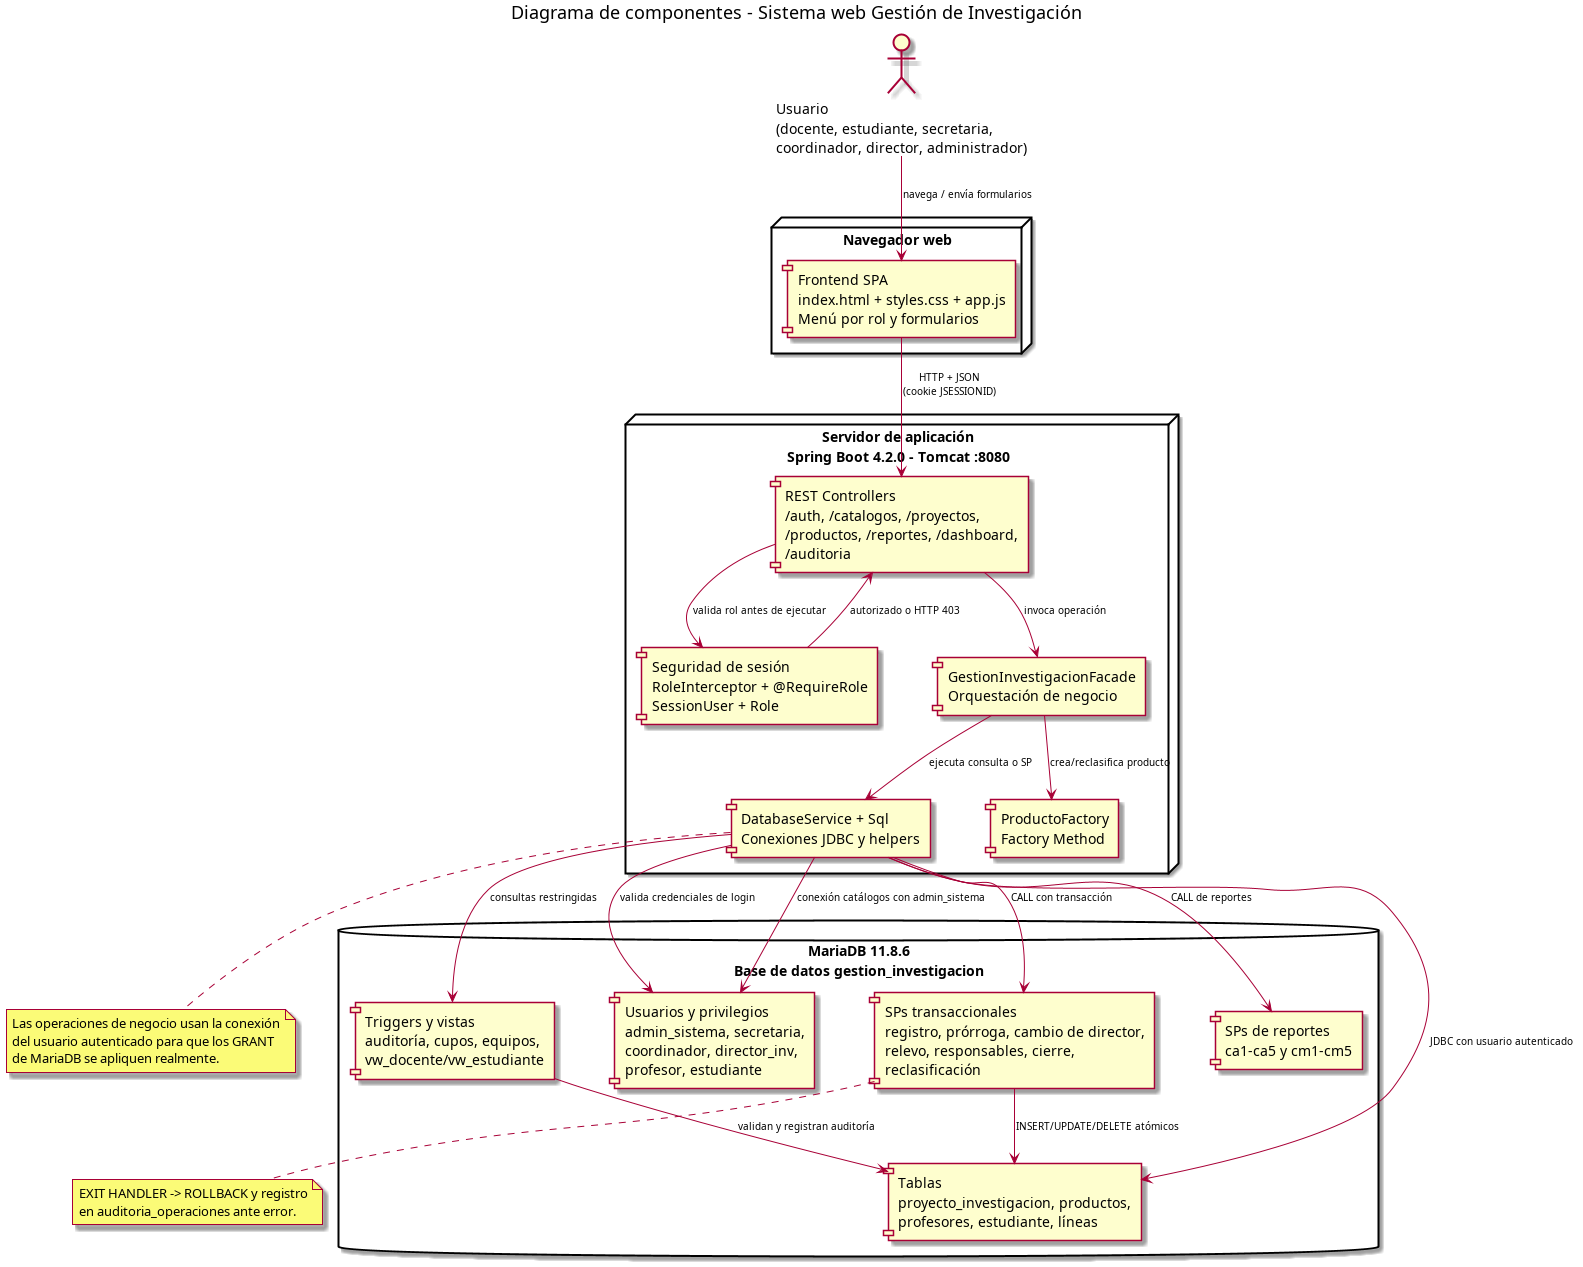

The diagram above was rendered by PlantUML. Its source (embedded in the PNG):
@startuml
title Diagrama de componentes - Sistema web Gestión de Investigación
skinparam componentStyle rectangle
skinparam nodesep 60
skinparam ranksep 60
skinparam arrowFontSize 10

actor "Usuario\n(docente, estudiante, secretaria,\ncoordinador, director, administrador)" as Usuario

node "Navegador web" {
  component "Frontend SPA\nindex.html + styles.css + app.js\nMenú por rol y formularios" as Frontend
}

node "Servidor de aplicación\nSpring Boot 4.2.0 - Tomcat :8080" {
  component "REST Controllers\n/auth, /catalogos, /proyectos,\n/productos, /reportes, /dashboard,\n/auditoria" as Controllers
  component "Seguridad de sesión\nRoleInterceptor + @RequireRole\nSessionUser + Role" as Seguridad
  component "GestionInvestigacionFacade\nOrquestación de negocio" as Facade
  component "ProductoFactory\nFactory Method" as Factory
  component "DatabaseService + Sql\nConexiones JDBC y helpers" as Persistencia
}

database "MariaDB 11.8.6\nBase de datos gestion_investigacion" {
  component "Tablas\nproyecto_investigacion, productos,\nprofesores, estudiante, líneas" as Tablas
  component "SPs transaccionales\nregistro, prórroga, cambio de director,\nrelevo, responsables, cierre,\nreclasificación" as SPTrans
  component "SPs de reportes\nca1-ca5 y cm1-cm5" as SPReportes
  component "Triggers y vistas\nauditoría, cupos, equipos,\nvw_docente/vw_estudiante" as TriggersVistas
  component "Usuarios y privilegios\nadmin_sistema, secretaria,\ncoordinador, director_inv,\nprofesor, estudiante" as UsuariosDB
}

Usuario --> Frontend : navega / envía formularios
Frontend --> Controllers : HTTP + JSON\n(cookie JSESSIONID)
Controllers --> Seguridad : valida rol antes de ejecutar
Seguridad --> Controllers : autorizado o HTTP 403
Controllers --> Facade : invoca operación
Facade --> Factory : crea/reclasifica producto
Facade --> Persistencia : ejecuta consulta o SP
Persistencia --> Tablas : JDBC con usuario autenticado
Persistencia --> SPTrans : CALL con transacción
Persistencia --> SPReportes : CALL de reportes
Persistencia --> TriggersVistas : consultas restringidas
Persistencia --> UsuariosDB : valida credenciales de login
Persistencia --> UsuariosDB : conexión catálogos con admin_sistema
SPTrans --> Tablas : INSERT/UPDATE/DELETE atómicos
TriggersVistas --> Tablas : validan y registran auditoría

note right of Persistencia
  Las operaciones de negocio usan la conexión
  del usuario autenticado para que los GRANT
  de MariaDB se apliquen realmente.
end note

note bottom of SPTrans
  EXIT HANDLER -> ROLLBACK y registro
  en auditoria_operaciones ante error.
end note
@enduml